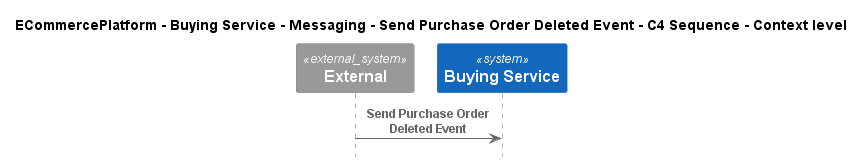

The diagram above was rendered by PlantUML. Its source (embedded in the PNG):
@startuml
!pragma layout smetana
!include ..\..\..\..\..\..\..\.c4s\C4_Sequence.puml

title ECommercePlatform - Buying Service - Messaging - Send Purchase Order Deleted Event - C4 Sequence - Context level

System_Ext(C4InterFlow.SoftwareSystems.ExternalSystem, "External", "")
System(ECommercePlatform.SoftwareSystems.BuyingService, "Buying Service", "")

Rel(C4InterFlow.SoftwareSystems.ExternalSystem, ECommercePlatform.SoftwareSystems.BuyingService, "Send Purchase Order Deleted Event")


@enduml